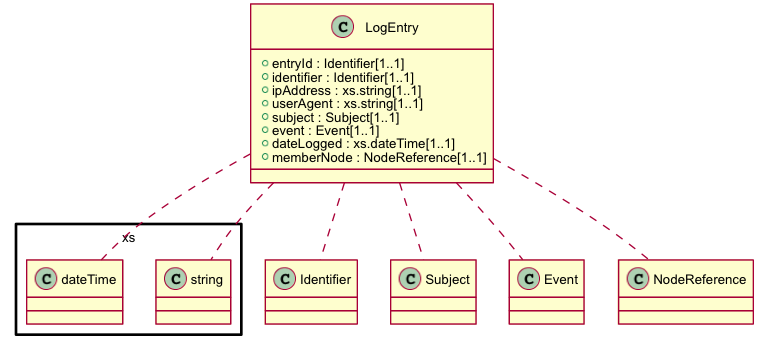

The diagram above was rendered by PlantUML. Its source (embedded in the PNG):
@startuml images/class_LogEntry.png
skinparam activityFontColor black
skinparam activityFontSize 10
skinparam activityFontName arial
skinparam activityArrowFontColor black
skinparam activityArrowFontSize 10
skinparam activityArrowFontName arial
skinparam classArrowFontColor black
skinparam classArrowFontSize 10
skinparam classArrowFontName arial
skinparam classAttributeFontColor black
skinparam classAttributeFontSize 10
skinparam classAttributeFontName arial
skinparam classFontColor black
skinparam classFontSize 10
skinparam classFontName arial
skinparam componentFontColor black
skinparam componentFontSize 10
skinparam componentFontName arial
skinparam componentArrowFontColor black
skinparam componentArrowFontSize 10
skinparam componentArrowFontName arial
skinparam noteFontColor black
skinparam noteFontSize 10
skinparam noteFontName arial
skinparam packageFontColor black
skinparam packageFontSize 10
skinparam packageFontName arial
skinparam sequenceActorFontColor black
skinparam sequenceActorFontSize 10
skinparam sequenceActorFontName arial
skinparam sequenceArrowFontColor black
skinparam sequenceArrowFontSize 10
skinparam sequenceArrowFontName arial
skinparam sequenceGroupingFontColor black
skinparam sequenceGroupingFontSize 10
skinparam sequenceGroupingFontName arial
skinparam sequenceGroupingHeaderFontColor black
skinparam sequenceGroupingHeaderFontSize 10
skinparam sequenceGroupingHeaderFontName arial
skinparam sequenceParticipantFontColor black
skinparam sequenceParticipantFontSize 10
skinparam sequenceParticipantFontName arial
skinparam sequenceTitleFontColor black
skinparam sequenceTitleFontSize 10
skinparam sequenceTitleFontName arial
skinparam titleFontColor black
skinparam titleFontSize 10
skinparam titleFontName arial
skinparam usecaseFontColor black
skinparam usecaseFontSize 7
skinparam usecaseFontName arial
skinparam usecaseActorFontColor black
skinparam usecaseActorFontSize 7
skinparam usecaseActorFontName arial
skinparam usecaseArrowFontColor black
skinparam usecaseArrowFontSize 7
skinparam usecaseArrowFontName arial

class LogEntry {
  + entryId : Identifier[1..1]
  + identifier : Identifier[1..1]
  + ipAddress : xs.string[1..1]
  + userAgent : xs.string[1..1]
  + subject : Subject[1..1]
  + event : Event[1..1]
  + dateLogged : xs.dateTime[1..1]
  + memberNode : NodeReference[1..1]
}
LogEntry .. Identifier
LogEntry .. xs.string
LogEntry .. Subject
LogEntry .. Event
LogEntry .. xs.dateTime
LogEntry .. NodeReference

@enduml